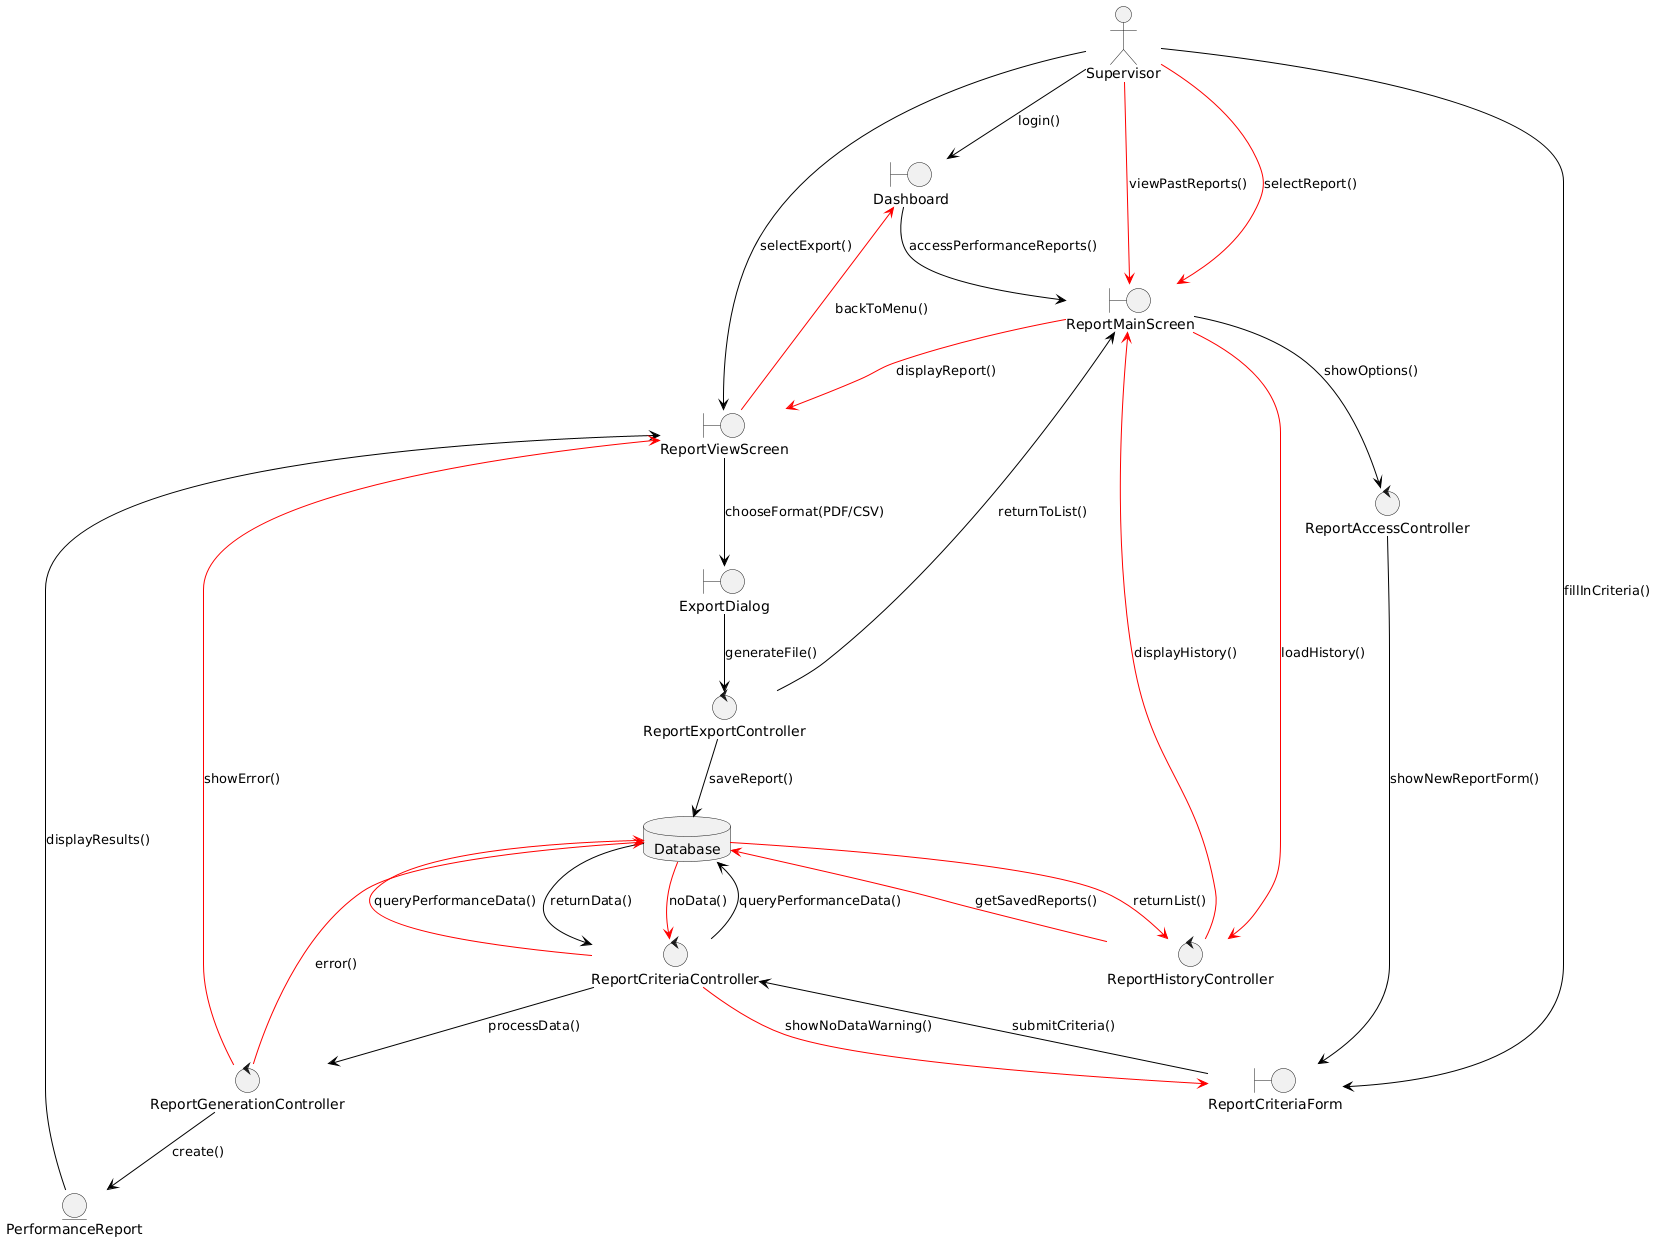

The diagram above was rendered by PlantUML. Its source (embedded in the PNG):
@startuml
top to bottom direction
skinparam ArrowColor Black

actor Supervisor

boundary Dashboard
boundary ReportMainScreen
boundary ReportCriteriaForm
boundary ReportViewScreen
boundary ExportDialog

control ReportAccessController
control ReportCriteriaController
control ReportGenerationController
control ReportExportController
control ReportHistoryController

entity PerformanceReport
database Database

' Βασική Ροή - Δημιουργία νέας αναφοράς
Supervisor --> Dashboard : login()
Dashboard --> ReportMainScreen : accessPerformanceReports()
ReportMainScreen --> ReportAccessController : showOptions()
ReportAccessController --> ReportCriteriaForm : showNewReportForm()

Supervisor --> ReportCriteriaForm : fillInCriteria()
ReportCriteriaForm --> ReportCriteriaController : submitCriteria()
ReportCriteriaController --> Database : queryPerformanceData()
Database --> ReportCriteriaController : returnData()
ReportCriteriaController --> ReportGenerationController : processData()
ReportGenerationController --> PerformanceReport : create()
PerformanceReport --> ReportViewScreen : displayResults()

Supervisor --> ReportViewScreen : selectExport()
ReportViewScreen --> ExportDialog : chooseFormat(PDF/CSV)
ExportDialog --> ReportExportController : generateFile()
ReportExportController --> Database : saveReport()
ReportExportController --> ReportMainScreen : returnToList()

' Εναλλακτική Ροή 1 - Δεν υπάρχουν δεδομένα
skinparam ArrowColor Red
ReportCriteriaController --> Database : queryPerformanceData()
Database --> ReportCriteriaController : noData()
ReportCriteriaController --> ReportCriteriaForm : showNoDataWarning()

' Εναλλακτική Ροή 2 - Σφάλμα δημιουργίας αναφοράς
ReportGenerationController --> Database : error()
ReportGenerationController --> ReportViewScreen : showError()

' Εναλλακτική Ροή 3 - Προβολή προηγούμενων αναφορών
Supervisor --> ReportMainScreen : viewPastReports()
ReportMainScreen --> ReportHistoryController : loadHistory()
ReportHistoryController --> Database : getSavedReports()
Database --> ReportHistoryController : returnList()
ReportHistoryController --> ReportMainScreen : displayHistory()
Supervisor --> ReportMainScreen : selectReport()
ReportMainScreen --> ReportViewScreen : displayReport()

' Εναλλακτική Ροή 4 - Επιστροφή στο dashboard
ReportViewScreen --> Dashboard : backToMenu()
@enduml